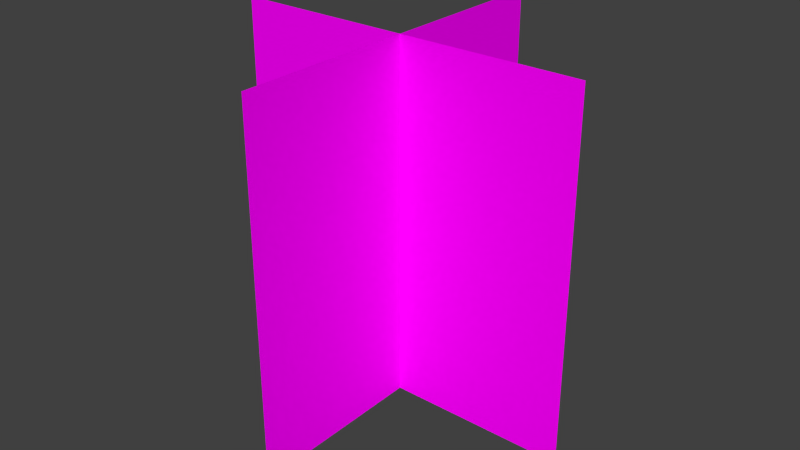 # Source: pv-newtree.blend  (saved by Blender 2.72.0; exported with 4.5.12 LTS)
import bpy
from mathutils import Matrix  # noqa: F401  (used for matrix-valued properties, if any)

bpy.ops.wm.read_factory_settings(use_empty=True)
scene = bpy.context.scene
scene.name = 'Scene'

# ---- collections
col_collection_1 = bpy.data.collections.new('Collection 1'); scene.collection.children.link(col_collection_1)

# ---- images (referenced by path relative to the original .blend; pixels are not part of the script)
import os
ASSET_DIR = os.environ.get("B2B_ASSET_DIR", "")  # directory of the original .blend (textures are referenced by path, not embedded)
HERE = os.path.dirname(os.path.abspath(__file__))  # packed textures are extracted next to this script under _unpacked/

def load_image(name, relpath, width, height, colorspace="sRGB"):
    """Load a texture the original file referenced (path relative to the .blend, or extracted next to this script)."""
    p = next((c for c in (os.path.join(HERE, relpath), os.path.join(ASSET_DIR, relpath)) if relpath and os.path.exists(c)), "")
    if p:
        img = bpy.data.images.load(p, check_existing=True)
        img.name = name
    else:  # same state as the original file: an image datablock whose file is absent (Cycles renders it pink)
        img = bpy.data.images.new(name, width, height)
        img.source = "FILE"
        img.filepath = "//" + (relpath or name)
    img.colorspace_settings.name = colorspace
    return img
img_bild_csr_baum_png = load_image('bild-csr-baum.png', 'bild-csr-baum.png', 1024, 1024, 'sRGB')

# ---- materials (node trees are filled in below, after node groups)
mat_material_001 = bpy.data.materials.new('Material.001')
mat_material_001.alpha_threshold = 0.0
mat_material_001.roughness = 0.5

# ---- material node trees
mat_material_001.use_nodes = True; mat_material_001.node_tree.nodes.clear()
_N = mat_material_001.node_tree.nodes; _L = mat_material_001.node_tree.links
n0 = _N.new('ShaderNodeBsdfDiffuse'); n0.name = 'Diffuse BSDF'; n0.location = (10, 300)
n1 = _N.new('ShaderNodeTexCoord'); n1.name = 'Texture Coordinate'; n1.location = (-511, 299)
n2 = _N.new('ShaderNodeMixShader'); n2.name = 'Mix Shader'; n2.location = (178, 463)
n3 = _N.new('ShaderNodeTexImage'); n3.name = 'Image Texture'; n3.location = (-278, 300)
n3.width = 140
n3.image = img_bild_csr_baum_png
n4 = _N.new('ShaderNodeBsdfTransparent'); n4.name = 'Transparent BSDF'; n4.location = (-21, 485)
n5 = _N.new('ShaderNodeOutputMaterial'); n5.name = 'Material Output'; n5.location = (455, 383)
_L.new(n3.outputs[0], n0.inputs[0])
_L.new(n1.outputs[2], n3.inputs[0])
_L.new(n3.outputs[1], n2.inputs[0])
_L.new(n0.outputs[0], n2.inputs[2])
_L.new(n2.outputs[0], n5.inputs[0])
_L.new(n4.outputs[0], n2.inputs[1])
n5.is_active_output = True

# ---- world
world_world = bpy.data.worlds.new('World'); scene.world = world_world
world_world.color = (0.05088, 0.05088, 0.05088)
world_world.use_sun_shadow = False
world_world.sun_shadow_jitter_overblur = 0.0
world_world.cycles.sampling_method = 'MANUAL'
world_world.cycles.sample_map_resolution = 256

# ---- meshes
me_plane = bpy.data.meshes.new('Plane')
me_plane.from_pydata([(0.0, -1.0, 1.0), (-8.742e-08, -1.0, -1.0), (8.742e-08, 1.0, 1.0), (0.0, 1.0, -1.0), (-1.0, -1.0, 0.0), (1.0, -1.0, 0.0), (-1.0, 1.0, 0.0), (1.0, 1.0, 0.0)], [], [(0, 1, 3, 2), (4, 5, 7, 6)])
_uv = me_plane.uv_layers.new(name='UVMap')
_uv.uv.foreach_set('vector', [0.0001, 9.998e-05, 0.9999, 9.998e-05, 0.9999, 0.9999, 9.998e-05, 0.9999, 0.0001, 9.998e-05, 0.9999, 9.998e-05, 0.9999, 0.9999, 9.998e-05, 0.9999])
me_plane.materials.append(mat_material_001)
me_plane.use_remesh_preserve_volume = False
me_plane.use_remesh_preserve_attributes = False
me_plane.use_mirror_vertex_groups = False
me_plane.update()

# ---- objects
ob_plane = bpy.data.objects.new('Plane', me_plane)

# ---- transforms, parenting, visibility, modifiers, constraints
ob_plane.location = (0.0, 0.0, 4.876)
ob_plane.rotation_euler = (1.571, -0.0, 0.0)
ob_plane.scale = (4.839, 4.839, 4.839)
ob_plane.lineart.crease_threshold = 0.0

# ---- collection membership
col_collection_1.objects.link(ob_plane)

# ---- scene / render settings (as saved in the file)
scene.frame_start = 1; scene.frame_end = 250; scene.frame_set(1)
scene.render.engine = 'CYCLES'
scene.render.resolution_percentage = 50
scene.render.dither_intensity = 0.0
scene.cycles.use_denoising = False
scene.cycles.samples = 10
scene.cycles.sampling_pattern = 'TABULATED_SOBOL'
scene.cycles.light_sampling_threshold = 0.0
scene.cycles.use_adaptive_sampling = False
scene.cycles.use_light_tree = False
scene.cycles.blur_glossy = 0.0
scene.cycles.pixel_filter_type = 'GAUSSIAN'
scene.cycles.sample_clamp_indirect = 0.0
scene.view_settings.view_transform = 'Standard'
bpy.context.view_layer.update()

# ---- added for rendering (the .blend has no active camera and no usable light): camera, sun
cam_auto = bpy.data.cameras.new('AutoCamera')
cam_auto.lens = 50.0
cam_auto.sensor_width = 36.0
cam_auto.clip_end = 1000.0
ob_auto_camera = bpy.data.objects.new('AutoCamera', cam_auto)
scene.collection.objects.link(ob_auto_camera)
ob_auto_camera.location = (15.5091, -18.6109, 17.2829)
ob_auto_camera.rotation_euler = (1.09748, -7.21219e-08, 0.694738)
scene.camera = ob_auto_camera
light_auto_sun = bpy.data.lights.new('AutoSun', 'SUN')
light_auto_sun.energy = 3.0
light_auto_sun.angle = 0.0523599
ob_auto_sun = bpy.data.objects.new('AutoSun', light_auto_sun)
scene.collection.objects.link(ob_auto_sun)
ob_auto_sun.rotation_euler = (0.872665, 0.174533, 0.523599)
bpy.context.view_layer.update()
